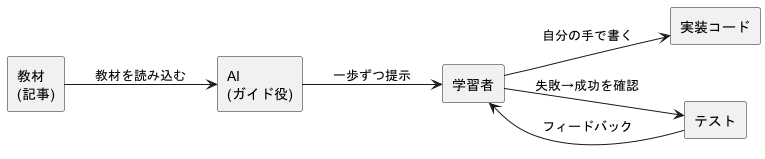

The diagram above was rendered by PlantUML. Its source (embedded in the PNG):
@startuml
left to right direction

rectangle "教材\n(記事)" as text
rectangle "学習者" as learner
rectangle "AI\n(ガイド役)" as ai
rectangle "実装コード" as code
rectangle "テスト" as test

text --> ai : 教材を読み込む
ai --> learner : 一歩ずつ提示
learner --> code : 自分の手で書く
learner --> test : 失敗→成功を確認
test --> learner : フィードバック
@enduml